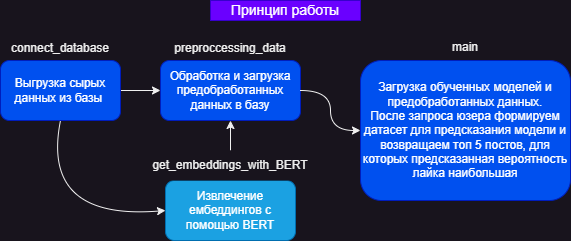

The diagram above was exported from draw.io. Its source (the exported page's mxGraphModel, read from the mxfile embedded in the PNG):
<mxGraphModel dx="1050" dy="549" grid="0" gridSize="10" guides="1" tooltips="1" connect="1" arrows="1" fold="1" page="1" pageScale="1" pageWidth="600" pageHeight="270" math="0" shadow="0">
  <root>
    <mxCell id="0" />
    <mxCell id="1" parent="0" />
    <mxCell id="ylJK-5izxK1bhV_1MZI7-1" value="&lt;font style=&quot;font-size: 14px;&quot;&gt;Принцип работы&lt;/font&gt;" style="text;html=1;strokeColor=#3700CC;fillColor=#6a00ff;align=center;verticalAlign=middle;whiteSpace=wrap;rounded=0;fontColor=#ffffff;" parent="1" vertex="1">
      <mxGeometry x="225" y="7" width="150" height="20" as="geometry" />
    </mxCell>
    <mxCell id="ylJK-5izxK1bhV_1MZI7-5" value="" style="edgeStyle=orthogonalEdgeStyle;rounded=0;orthogonalLoop=1;jettySize=auto;html=1;" parent="1" source="ylJK-5izxK1bhV_1MZI7-2" target="ylJK-5izxK1bhV_1MZI7-4" edge="1">
      <mxGeometry relative="1" as="geometry" />
    </mxCell>
    <mxCell id="ylJK-5izxK1bhV_1MZI7-2" value="Выгрузка сырых данных из базы&amp;nbsp;" style="rounded=1;whiteSpace=wrap;html=1;fillColor=#0050ef;fontColor=#ffffff;strokeColor=#001DBC;" parent="1" vertex="1">
      <mxGeometry x="15" y="67" width="120" height="60" as="geometry" />
    </mxCell>
    <mxCell id="ylJK-5izxK1bhV_1MZI7-4" value="Обработка и загрузка предобработанных данных в базу" style="whiteSpace=wrap;html=1;rounded=1;fillColor=#0050ef;fontColor=#ffffff;strokeColor=#001DBC;" parent="1" vertex="1">
      <mxGeometry x="175" y="67" width="140" height="60" as="geometry" />
    </mxCell>
    <mxCell id="ylJK-5izxK1bhV_1MZI7-9" value="&lt;br&gt;&lt;span style=&quot;color: rgb(240, 240, 240); font-family: Helvetica; font-size: 12px; font-style: normal; font-variant-ligatures: normal; font-variant-caps: normal; font-weight: 400; letter-spacing: normal; orphans: 2; text-align: center; text-indent: 0px; text-transform: none; widows: 2; word-spacing: 0px; -webkit-text-stroke-width: 0px; text-decoration-thickness: initial; text-decoration-style: initial; text-decoration-color: initial; float: none; display: inline !important;&quot;&gt;preproccessing_data&lt;/span&gt;" style="text;html=1;align=center;verticalAlign=middle;whiteSpace=wrap;rounded=0;" parent="1" vertex="1">
      <mxGeometry x="190" y="37" width="110" height="20" as="geometry" />
    </mxCell>
    <mxCell id="ylJK-5izxK1bhV_1MZI7-10" value="&lt;br&gt;&lt;span style=&quot;color: rgb(240, 240, 240); font-family: Helvetica; font-size: 12px; font-style: normal; font-variant-ligatures: normal; font-variant-caps: normal; font-weight: 400; letter-spacing: normal; orphans: 2; text-align: center; text-indent: 0px; text-transform: none; widows: 2; word-spacing: 0px; -webkit-text-stroke-width: 0px; text-decoration-thickness: initial; text-decoration-style: initial; text-decoration-color: initial; float: none; display: inline !important;&quot;&gt;connect_database&lt;/span&gt;" style="text;html=1;strokeColor=none;fillColor=none;align=center;verticalAlign=middle;whiteSpace=wrap;rounded=0;" parent="1" vertex="1">
      <mxGeometry x="25" y="32" width="100" height="30" as="geometry" />
    </mxCell>
    <mxCell id="ylJK-5izxK1bhV_1MZI7-11" style="edgeStyle=orthogonalEdgeStyle;rounded=0;orthogonalLoop=1;jettySize=auto;html=1;exitX=0.5;exitY=1;exitDx=0;exitDy=0;" parent="1" edge="1">
      <mxGeometry relative="1" as="geometry">
        <mxPoint x="75" y="57" as="sourcePoint" />
        <mxPoint x="75" y="57" as="targetPoint" />
      </mxGeometry>
    </mxCell>
    <mxCell id="ylJK-5izxK1bhV_1MZI7-15" style="edgeStyle=orthogonalEdgeStyle;rounded=0;orthogonalLoop=1;jettySize=auto;html=1;entryX=0.5;entryY=1;entryDx=0;entryDy=0;" parent="1" source="ylJK-5izxK1bhV_1MZI7-16" target="ylJK-5izxK1bhV_1MZI7-4" edge="1">
      <mxGeometry relative="1" as="geometry" />
    </mxCell>
    <mxCell id="ylJK-5izxK1bhV_1MZI7-14" value="Извлечение ембеддингов с помощью BERT" style="rounded=1;whiteSpace=wrap;html=1;fillColor=#1ba1e2;fontColor=#ffffff;strokeColor=#006EAF;" parent="1" vertex="1">
      <mxGeometry x="180" y="187" width="130" height="60" as="geometry" />
    </mxCell>
    <mxCell id="ylJK-5izxK1bhV_1MZI7-16" value="get_embeddings_with_BERT" style="text;html=1;strokeColor=none;fillColor=default;align=center;verticalAlign=middle;whiteSpace=wrap;rounded=0;" parent="1" vertex="1">
      <mxGeometry x="170" y="157" width="150" height="30" as="geometry" />
    </mxCell>
    <mxCell id="ylJK-5izxK1bhV_1MZI7-25" value="" style="curved=1;endArrow=classic;html=1;rounded=0;entryX=0;entryY=0.5;entryDx=0;entryDy=0;exitX=0.5;exitY=1;exitDx=0;exitDy=0;" parent="1" source="ylJK-5izxK1bhV_1MZI7-2" target="ylJK-5izxK1bhV_1MZI7-14" edge="1">
      <mxGeometry width="50" height="50" relative="1" as="geometry">
        <mxPoint x="25" y="207" as="sourcePoint" />
        <mxPoint x="75" y="157" as="targetPoint" />
        <Array as="points">
          <mxPoint x="55" y="227" />
        </Array>
      </mxGeometry>
    </mxCell>
    <mxCell id="ylJK-5izxK1bhV_1MZI7-27" value="Загрузка обученных моделей и предобработанных данных.&lt;br&gt;После запроса юзера формируем датасет для предсказания модели и возвращаем топ 5 постов, для которых предсказанная вероятность лайка наибольшая" style="whiteSpace=wrap;html=1;fillColor=#0050ef;strokeColor=#001DBC;fontColor=#ffffff;rounded=1;" parent="1" vertex="1">
      <mxGeometry x="375" y="67" width="210" height="140" as="geometry" />
    </mxCell>
    <mxCell id="ylJK-5izxK1bhV_1MZI7-29" value="main" style="text;html=1;strokeColor=none;fillColor=none;align=center;verticalAlign=middle;whiteSpace=wrap;rounded=0;" parent="1" vertex="1">
      <mxGeometry x="430" y="40" width="100" height="27" as="geometry" />
    </mxCell>
    <mxCell id="ylJK-5izxK1bhV_1MZI7-30" value="" style="curved=1;endArrow=classic;html=1;rounded=0;entryX=0;entryY=0.5;entryDx=0;entryDy=0;" parent="1" target="ylJK-5izxK1bhV_1MZI7-27" edge="1">
      <mxGeometry width="50" height="50" relative="1" as="geometry">
        <mxPoint x="315" y="97" as="sourcePoint" />
        <mxPoint x="365" y="47" as="targetPoint" />
        <Array as="points">
          <mxPoint x="345" y="97" />
          <mxPoint x="345" y="137" />
        </Array>
      </mxGeometry>
    </mxCell>
  </root>
</mxGraphModel>